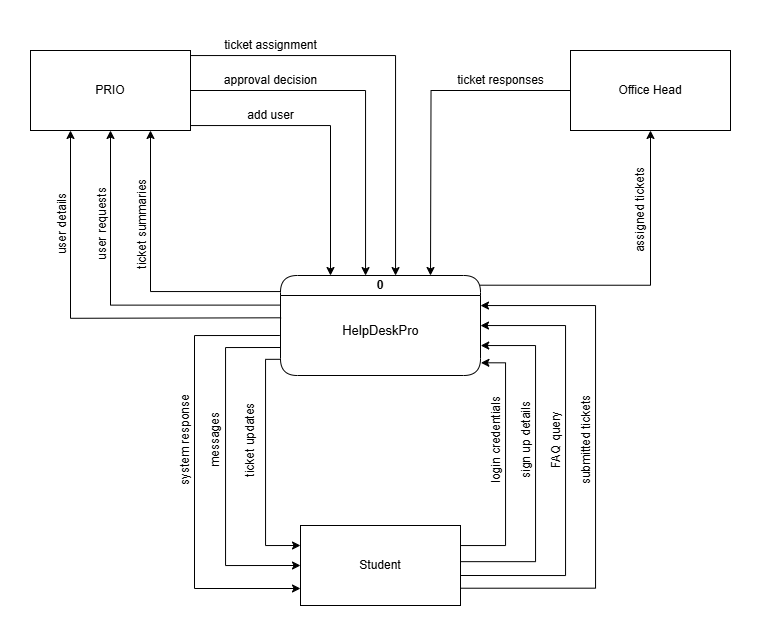

The diagram above was exported from draw.io. Its source (the exported page's mxGraphModel, read from the mxfile embedded in the PNG):
<mxGraphModel dx="1509" dy="813" grid="1" gridSize="10" guides="1" tooltips="1" connect="1" arrows="1" fold="1" page="1" pageScale="1" pageWidth="850" pageHeight="1100" math="0" shadow="0">
  <root>
    <mxCell id="0" />
    <mxCell id="1" parent="0" />
    <mxCell id="F2s4HKbE3YRBzMXYPIXO-6" style="edgeStyle=orthogonalEdgeStyle;rounded=0;orthogonalLoop=1;jettySize=auto;html=1;exitX=-0.001;exitY=0.838;exitDx=0;exitDy=0;entryX=0;entryY=0.25;entryDx=0;entryDy=0;exitPerimeter=0;" parent="1" target="F2s4HKbE3YRBzMXYPIXO-4" edge="1">
      <mxGeometry relative="1" as="geometry">
        <mxPoint x="324.79999999999995" y="453.80000000000007" as="sourcePoint" />
        <Array as="points">
          <mxPoint x="310" y="454" />
          <mxPoint x="310" y="640" />
        </Array>
      </mxGeometry>
    </mxCell>
    <mxCell id="F2s4HKbE3YRBzMXYPIXO-24" style="edgeStyle=orthogonalEdgeStyle;rounded=0;orthogonalLoop=1;jettySize=auto;html=1;exitX=-0.003;exitY=0.296;exitDx=0;exitDy=0;entryX=0.5;entryY=1;entryDx=0;entryDy=0;exitPerimeter=0;" parent="1" target="F2s4HKbE3YRBzMXYPIXO-2" edge="1">
      <mxGeometry relative="1" as="geometry">
        <mxPoint x="324.4" y="399.6" as="sourcePoint" />
        <mxPoint x="145" y="277.00000000000006" as="targetPoint" />
        <Array as="points">
          <mxPoint x="155" y="400" />
        </Array>
      </mxGeometry>
    </mxCell>
    <mxCell id="F2s4HKbE3YRBzMXYPIXO-38" style="edgeStyle=orthogonalEdgeStyle;rounded=0;orthogonalLoop=1;jettySize=auto;html=1;exitX=0.997;exitY=0.097;exitDx=0;exitDy=0;entryX=0.5;entryY=1;entryDx=0;entryDy=0;exitPerimeter=0;" parent="1" target="F2s4HKbE3YRBzMXYPIXO-3" edge="1">
      <mxGeometry relative="1" as="geometry">
        <Array as="points">
          <mxPoint x="695" y="380" />
        </Array>
        <mxPoint x="524.3999999999999" y="379.70000000000005" as="sourcePoint" />
      </mxGeometry>
    </mxCell>
    <mxCell id="wlGXn9TKPOu8mnyt57S6-1" style="edgeStyle=orthogonalEdgeStyle;rounded=0;orthogonalLoop=1;jettySize=auto;html=1;exitX=0.003;exitY=0.423;exitDx=0;exitDy=0;entryX=0.25;entryY=1;entryDx=0;entryDy=0;exitPerimeter=0;" parent="1" target="F2s4HKbE3YRBzMXYPIXO-2" edge="1">
      <mxGeometry relative="1" as="geometry">
        <mxPoint x="325.5999999999999" y="412.29999999999995" as="sourcePoint" />
      </mxGeometry>
    </mxCell>
    <mxCell id="F2s4HKbE3YRBzMXYPIXO-2" value="PRIO" style="rounded=0;whiteSpace=wrap;html=1;" parent="1" vertex="1">
      <mxGeometry x="75" y="145" width="160" height="80" as="geometry" />
    </mxCell>
    <mxCell id="F2s4HKbE3YRBzMXYPIXO-35" style="edgeStyle=orthogonalEdgeStyle;rounded=0;orthogonalLoop=1;jettySize=auto;html=1;exitX=0;exitY=0.5;exitDx=0;exitDy=0;entryX=0.75;entryY=0;entryDx=0;entryDy=0;" parent="1" source="F2s4HKbE3YRBzMXYPIXO-3" edge="1">
      <mxGeometry relative="1" as="geometry">
        <mxPoint x="475" y="370" as="targetPoint" />
      </mxGeometry>
    </mxCell>
    <mxCell id="F2s4HKbE3YRBzMXYPIXO-3" value="Office Head" style="rounded=0;whiteSpace=wrap;html=1;" parent="1" vertex="1">
      <mxGeometry x="615" y="145" width="160" height="80" as="geometry" />
    </mxCell>
    <mxCell id="F2s4HKbE3YRBzMXYPIXO-22" style="edgeStyle=orthogonalEdgeStyle;rounded=0;orthogonalLoop=1;jettySize=auto;html=1;exitX=1.001;exitY=0.784;exitDx=0;exitDy=0;exitPerimeter=0;" parent="1" source="F2s4HKbE3YRBzMXYPIXO-4" edge="1">
      <mxGeometry relative="1" as="geometry">
        <mxPoint x="485.36" y="657.0200000000001" as="sourcePoint" />
        <mxPoint x="525" y="400" as="targetPoint" />
        <Array as="points">
          <mxPoint x="640" y="683" />
          <mxPoint x="640" y="400" />
          <mxPoint x="525" y="400" />
        </Array>
      </mxGeometry>
    </mxCell>
    <mxCell id="F2s4HKbE3YRBzMXYPIXO-4" value="Student" style="rounded=0;whiteSpace=wrap;html=1;" parent="1" vertex="1">
      <mxGeometry x="345" y="620" width="160" height="80" as="geometry" />
    </mxCell>
    <mxCell id="F2s4HKbE3YRBzMXYPIXO-7" value="ticket updates" style="text;html=1;align=center;verticalAlign=middle;resizable=0;points=[];autosize=1;strokeColor=none;fillColor=none;rotation=-90;" parent="1" vertex="1">
      <mxGeometry x="245" y="520" width="100" height="30" as="geometry" />
    </mxCell>
    <mxCell id="F2s4HKbE3YRBzMXYPIXO-8" style="edgeStyle=orthogonalEdgeStyle;rounded=0;orthogonalLoop=1;jettySize=auto;html=1;entryX=0;entryY=0.5;entryDx=0;entryDy=0;" parent="1" target="F2s4HKbE3YRBzMXYPIXO-4" edge="1">
      <mxGeometry relative="1" as="geometry">
        <mxPoint x="325" y="442" as="sourcePoint" />
        <mxPoint x="365" y="640" as="targetPoint" />
        <Array as="points">
          <mxPoint x="270" y="442" />
          <mxPoint x="270" y="660" />
        </Array>
      </mxGeometry>
    </mxCell>
    <mxCell id="F2s4HKbE3YRBzMXYPIXO-9" value="messages" style="text;html=1;align=center;verticalAlign=middle;resizable=0;points=[];autosize=1;strokeColor=none;fillColor=none;rotation=-90;" parent="1" vertex="1">
      <mxGeometry x="220" y="520" width="80" height="30" as="geometry" />
    </mxCell>
    <mxCell id="F2s4HKbE3YRBzMXYPIXO-10" style="edgeStyle=orthogonalEdgeStyle;rounded=0;orthogonalLoop=1;jettySize=auto;html=1;exitX=0;exitY=0.641;exitDx=0;exitDy=0;entryX=0;entryY=0.79;entryDx=0;entryDy=0;entryPerimeter=0;exitPerimeter=0;" parent="1" target="F2s4HKbE3YRBzMXYPIXO-4" edge="1">
      <mxGeometry relative="1" as="geometry">
        <mxPoint x="324.4" y="430" as="sourcePoint" />
        <mxPoint x="365" y="657.38" as="targetPoint" />
        <Array as="points">
          <mxPoint x="239" y="430" />
          <mxPoint x="239" y="683" />
          <mxPoint x="345" y="683" />
        </Array>
      </mxGeometry>
    </mxCell>
    <mxCell id="F2s4HKbE3YRBzMXYPIXO-11" value="system response" style="text;html=1;align=center;verticalAlign=middle;resizable=0;points=[];autosize=1;strokeColor=none;fillColor=none;rotation=-90;" parent="1" vertex="1">
      <mxGeometry x="175" y="520" width="110" height="30" as="geometry" />
    </mxCell>
    <mxCell id="F2s4HKbE3YRBzMXYPIXO-12" style="edgeStyle=orthogonalEdgeStyle;rounded=0;orthogonalLoop=1;jettySize=auto;html=1;entryX=1.002;entryY=0.803;entryDx=0;entryDy=0;entryPerimeter=0;exitX=1;exitY=0.283;exitDx=0;exitDy=0;exitPerimeter=0;" parent="1" source="F2s4HKbE3YRBzMXYPIXO-4" edge="1">
      <mxGeometry relative="1" as="geometry">
        <mxPoint x="485" y="627" as="sourcePoint" />
        <mxPoint x="525.4" y="457.30000000000007" as="targetPoint" />
        <Array as="points">
          <mxPoint x="505" y="640" />
          <mxPoint x="550" y="640" />
          <mxPoint x="550" y="457" />
        </Array>
      </mxGeometry>
    </mxCell>
    <mxCell id="F2s4HKbE3YRBzMXYPIXO-15" value="login credentials" style="text;html=1;align=center;verticalAlign=middle;resizable=0;points=[];autosize=1;strokeColor=none;fillColor=none;rotation=-90;" parent="1" vertex="1">
      <mxGeometry x="486" y="520" width="110" height="30" as="geometry" />
    </mxCell>
    <mxCell id="F2s4HKbE3YRBzMXYPIXO-17" style="edgeStyle=orthogonalEdgeStyle;rounded=0;orthogonalLoop=1;jettySize=auto;html=1;entryX=1.001;entryY=0.703;entryDx=0;entryDy=0;entryPerimeter=0;exitX=1;exitY=0.452;exitDx=0;exitDy=0;exitPerimeter=0;" parent="1" source="F2s4HKbE3YRBzMXYPIXO-4" edge="1">
      <mxGeometry relative="1" as="geometry">
        <mxPoint x="485" y="635" as="sourcePoint" />
        <mxPoint x="525.1999999999998" y="440.29999999999995" as="targetPoint" />
        <Array as="points">
          <mxPoint x="580" y="656" />
          <mxPoint x="580" y="440" />
          <mxPoint x="525" y="440" />
        </Array>
      </mxGeometry>
    </mxCell>
    <mxCell id="F2s4HKbE3YRBzMXYPIXO-19" style="edgeStyle=orthogonalEdgeStyle;rounded=0;orthogonalLoop=1;jettySize=auto;html=1;" parent="1" edge="1">
      <mxGeometry relative="1" as="geometry">
        <mxPoint x="505" y="670" as="sourcePoint" />
        <mxPoint x="525" y="420" as="targetPoint" />
        <Array as="points">
          <mxPoint x="610" y="670" />
          <mxPoint x="610" y="420" />
          <mxPoint x="525" y="420" />
        </Array>
      </mxGeometry>
    </mxCell>
    <mxCell id="F2s4HKbE3YRBzMXYPIXO-20" value="sign up details" style="text;html=1;align=center;verticalAlign=middle;resizable=0;points=[];autosize=1;strokeColor=none;fillColor=none;rotation=-90;" parent="1" vertex="1">
      <mxGeometry x="521" y="520" width="100" height="30" as="geometry" />
    </mxCell>
    <mxCell id="F2s4HKbE3YRBzMXYPIXO-21" value="FAQ query" style="text;html=1;align=center;verticalAlign=middle;resizable=0;points=[];autosize=1;strokeColor=none;fillColor=none;rotation=-90;" parent="1" vertex="1">
      <mxGeometry x="561" y="520" width="80" height="30" as="geometry" />
    </mxCell>
    <mxCell id="F2s4HKbE3YRBzMXYPIXO-23" value="submitted tickets" style="text;html=1;align=center;verticalAlign=middle;resizable=0;points=[];autosize=1;strokeColor=none;fillColor=none;rotation=-90;" parent="1" vertex="1">
      <mxGeometry x="576" y="520" width="110" height="30" as="geometry" />
    </mxCell>
    <mxCell id="F2s4HKbE3YRBzMXYPIXO-26" style="edgeStyle=orthogonalEdgeStyle;rounded=0;orthogonalLoop=1;jettySize=auto;html=1;exitX=0;exitY=0.25;exitDx=0;exitDy=0;entryX=0.75;entryY=1;entryDx=0;entryDy=0;" parent="1" target="F2s4HKbE3YRBzMXYPIXO-2" edge="1">
      <mxGeometry relative="1" as="geometry">
        <mxPoint x="325" y="385" as="sourcePoint" />
        <mxPoint x="180" y="230" as="targetPoint" />
        <Array as="points">
          <mxPoint x="325" y="386" />
          <mxPoint x="195" y="386" />
        </Array>
      </mxGeometry>
    </mxCell>
    <mxCell id="F2s4HKbE3YRBzMXYPIXO-27" value="ticket summaries" style="text;html=1;align=center;verticalAlign=middle;resizable=0;points=[];autosize=1;strokeColor=none;fillColor=none;rotation=-90;" parent="1" vertex="1">
      <mxGeometry x="132" y="304" width="110" height="30" as="geometry" />
    </mxCell>
    <mxCell id="F2s4HKbE3YRBzMXYPIXO-30" value="user requests" style="text;html=1;align=center;verticalAlign=middle;resizable=0;points=[];autosize=1;strokeColor=none;fillColor=none;rotation=-90;" parent="1" vertex="1">
      <mxGeometry x="97" y="304" width="100" height="30" as="geometry" />
    </mxCell>
    <mxCell id="F2s4HKbE3YRBzMXYPIXO-33" style="edgeStyle=orthogonalEdgeStyle;rounded=0;orthogonalLoop=1;jettySize=auto;html=1;exitX=1;exitY=0.75;exitDx=0;exitDy=0;entryX=0.25;entryY=0;entryDx=0;entryDy=0;" parent="1" source="F2s4HKbE3YRBzMXYPIXO-2" edge="1">
      <mxGeometry relative="1" as="geometry">
        <Array as="points">
          <mxPoint x="235" y="220" />
          <mxPoint x="375" y="220" />
        </Array>
        <mxPoint x="375" y="370" as="targetPoint" />
      </mxGeometry>
    </mxCell>
    <mxCell id="F2s4HKbE3YRBzMXYPIXO-34" style="edgeStyle=orthogonalEdgeStyle;rounded=0;orthogonalLoop=1;jettySize=auto;html=1;exitX=1;exitY=0.25;exitDx=0;exitDy=0;" parent="1" source="F2s4HKbE3YRBzMXYPIXO-2" edge="1">
      <mxGeometry relative="1" as="geometry">
        <mxPoint x="440" y="370" as="targetPoint" />
        <Array as="points">
          <mxPoint x="235" y="150" />
          <mxPoint x="440" y="150" />
          <mxPoint x="440" y="370" />
        </Array>
      </mxGeometry>
    </mxCell>
    <mxCell id="F2s4HKbE3YRBzMXYPIXO-39" value="assigned tickets" style="text;html=1;align=center;verticalAlign=middle;resizable=0;points=[];autosize=1;strokeColor=none;fillColor=none;rotation=-90;" parent="1" vertex="1">
      <mxGeometry x="630" y="290" width="110" height="30" as="geometry" />
    </mxCell>
    <mxCell id="F2s4HKbE3YRBzMXYPIXO-40" value="ticket responses" style="text;html=1;align=center;verticalAlign=middle;resizable=0;points=[];autosize=1;strokeColor=none;fillColor=none;rotation=0;" parent="1" vertex="1">
      <mxGeometry x="490" y="160" width="110" height="30" as="geometry" />
    </mxCell>
    <mxCell id="F2s4HKbE3YRBzMXYPIXO-41" value="ticket assignment" style="text;html=1;align=center;verticalAlign=middle;resizable=0;points=[];autosize=1;strokeColor=none;fillColor=none;rotation=0;" parent="1" vertex="1">
      <mxGeometry x="255" y="125" width="120" height="30" as="geometry" />
    </mxCell>
    <mxCell id="F2s4HKbE3YRBzMXYPIXO-42" value="approval decision" style="text;html=1;align=center;verticalAlign=middle;resizable=0;points=[];autosize=1;strokeColor=none;fillColor=none;rotation=0;" parent="1" vertex="1">
      <mxGeometry x="255" y="160" width="120" height="30" as="geometry" />
    </mxCell>
    <mxCell id="5vbJW5n5rJLfkXp6NVkI-2" style="edgeStyle=orthogonalEdgeStyle;rounded=0;orthogonalLoop=1;jettySize=auto;html=1;exitX=1;exitY=0.5;exitDx=0;exitDy=0;" parent="1" source="F2s4HKbE3YRBzMXYPIXO-2" edge="1">
      <mxGeometry relative="1" as="geometry">
        <mxPoint x="410" y="370" as="targetPoint" />
        <Array as="points">
          <mxPoint x="410" y="185" />
          <mxPoint x="410" y="370" />
        </Array>
      </mxGeometry>
    </mxCell>
    <mxCell id="5vbJW5n5rJLfkXp6NVkI-3" value="add user" style="text;html=1;align=center;verticalAlign=middle;resizable=0;points=[];autosize=1;strokeColor=none;fillColor=none;rotation=0;" parent="1" vertex="1">
      <mxGeometry x="280" y="195" width="70" height="30" as="geometry" />
    </mxCell>
    <mxCell id="wlGXn9TKPOu8mnyt57S6-2" value="user details" style="text;html=1;align=center;verticalAlign=middle;resizable=0;points=[];autosize=1;strokeColor=none;fillColor=none;rotation=-90;" parent="1" vertex="1">
      <mxGeometry x="67" y="304" width="80" height="30" as="geometry" />
    </mxCell>
    <mxCell id="6poJLhmGpvu8yXdgNVbU-1" value="0" style="swimlane;whiteSpace=wrap;html=1;startSize=20;rounded=1;arcSize=28;" vertex="1" parent="1">
      <mxGeometry x="325" y="370" width="200" height="100" as="geometry" />
    </mxCell>
    <mxCell id="6poJLhmGpvu8yXdgNVbU-2" value="HelpDeskPro" style="text;html=1;align=center;verticalAlign=middle;resizable=0;points=[];autosize=1;strokeColor=none;fillColor=none;fontSize=13;" vertex="1" parent="6poJLhmGpvu8yXdgNVbU-1">
      <mxGeometry x="50" y="40" width="100" height="30" as="geometry" />
    </mxCell>
  </root>
</mxGraphModel>